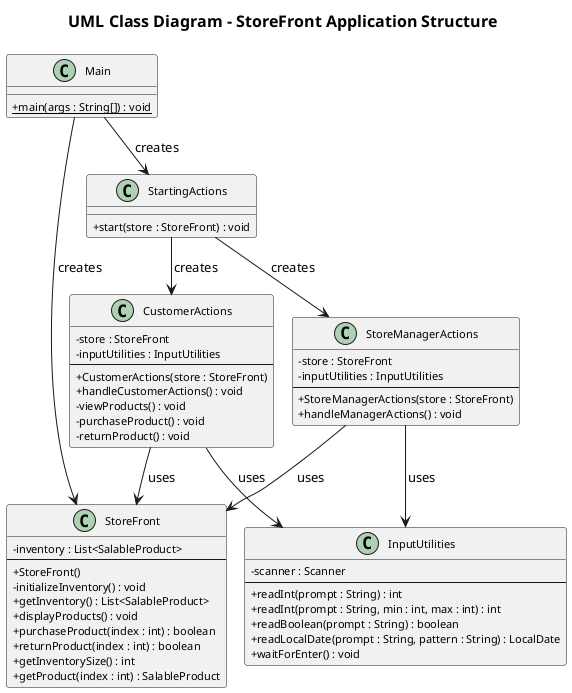

The diagram above was rendered by PlantUML. Its source (embedded in the PNG):
@startuml uml_app_structure
!pragma layout smetana
skinparam classAttributeIconSize 0
skinparam classFontSize 13
skinparam classAttributeFontSize 11
skinparam shadowing false
skinparam defaultFontName "SansSerif"
skinparam titleFontSize 16

title UML Class Diagram - StoreFront Application Structure

class Main {
    + {static} main(args : String[]) : void
}

class StartingActions {
    + start(store : StoreFront) : void
}

class CustomerActions {
    - store : StoreFront
    - inputUtilities : InputUtilities
    --
    + CustomerActions(store : StoreFront)
    + handleCustomerActions() : void
    - viewProducts() : void
    - purchaseProduct() : void
    - returnProduct() : void
}

class StoreManagerActions {
    - store : StoreFront
    - inputUtilities : InputUtilities
    --
    + StoreManagerActions(store : StoreFront)
    + handleManagerActions() : void
}

class StoreFront {
    - inventory : List<SalableProduct>
    --
    + StoreFront()
    - initializeInventory() : void
    + getInventory() : List<SalableProduct>
    + displayProducts() : void
    + purchaseProduct(index : int) : boolean
    + returnProduct(index : int) : boolean
    + getInventorySize() : int
    + getProduct(index : int) : SalableProduct
}

class InputUtilities {
    - scanner : Scanner
    --
    + readInt(prompt : String) : int
    + readInt(prompt : String, min : int, max : int) : int
    + readBoolean(prompt : String) : boolean
    + readLocalDate(prompt : String, pattern : String) : LocalDate
    + waitForEnter() : void
}

Main --> StartingActions : creates
Main --> StoreFront : creates
StartingActions --> CustomerActions : creates
StartingActions --> StoreManagerActions : creates
CustomerActions --> StoreFront : uses
StoreManagerActions --> StoreFront : uses
CustomerActions --> InputUtilities : uses
StoreManagerActions --> InputUtilities : uses

@enduml